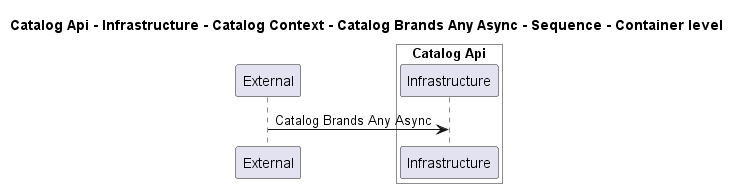

The diagram above was rendered by PlantUML. Its source (embedded in the PNG):
@startuml
!pragma layout smetana

title Catalog Api - Infrastructure - Catalog Context - Catalog Brands Any Async - Sequence - Container level

participant "External" as C4InterFlow.SoftwareSystems.ExternalSystem

box "Catalog Api" #White
    participant "Infrastructure" as dotnet.eShop.Architecture.SoftwareSystems.CatalogApi.Containers.Infrastructure
end box


C4InterFlow.SoftwareSystems.ExternalSystem -> dotnet.eShop.Architecture.SoftwareSystems.CatalogApi.Containers.Infrastructure : Catalog Brands Any Async


@enduml